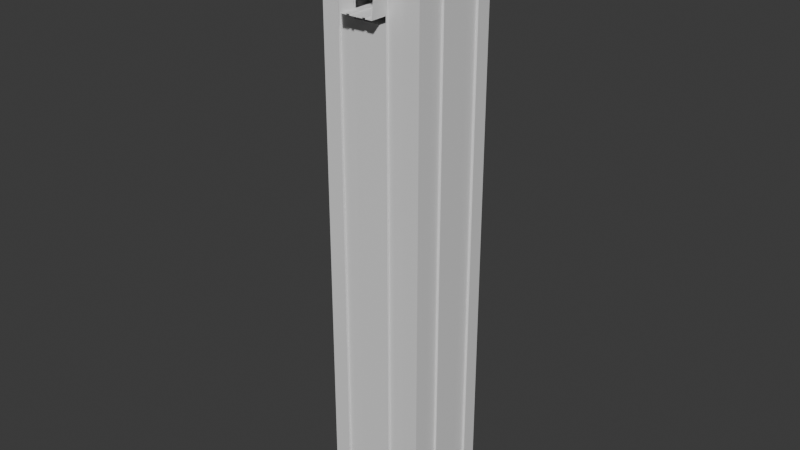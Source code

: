 # Source: long_hallway.blend  (saved by Blender 4.5.87; exported with 4.5.12 LTS)
import bpy
from mathutils import Matrix  # noqa: F401  (used for matrix-valued properties, if any)

bpy.ops.wm.read_factory_settings(use_empty=True)
scene = bpy.context.scene
scene.name = 'Scene'

# ---- collections
col_collection = bpy.data.collections.new('Collection'); scene.collection.children.link(col_collection)

# ---- materials (node trees are filled in below, after node groups)
mat_material = bpy.data.materials.new('Material')
mat_material.alpha_threshold = 0.0
mat_material.roughness = 0.5
mat_material.line_color = (0.0, 0.0, 0.0, 1.0)

# ---- material node trees
mat_material.use_nodes = True; mat_material.node_tree.nodes.clear()
_N = mat_material.node_tree.nodes; _L = mat_material.node_tree.links
n0 = _N.new('ShaderNodeOutputMaterial'); n0.name = 'Material Output'; n0.location = (200, 100)
n1 = _N.new('ShaderNodeBsdfPrincipled'); n1.name = 'Principled BSDF'; n1.location = (-200, 100)
n1.inputs[3].default_value = 1.45
_L.new(n1.outputs[0], n0.inputs[0])
n0.is_active_output = True

# ---- world
world_world = bpy.data.worlds.new('World'); scene.world = world_world
world_world.use_nodes = True; world_world.node_tree.nodes.clear()
_N = world_world.node_tree.nodes; _L = world_world.node_tree.links
n0 = _N.new('ShaderNodeOutputWorld'); n0.name = 'World Output'; n0.location = (200, 100)
n1 = _N.new('ShaderNodeBackground'); n1.name = 'Background'; n1.location = (-200, 100)
n1.inputs[0].default_value = (0.05088, 0.05088, 0.05088, 1.0)
_L.new(n1.outputs[0], n0.inputs[0])
n0.is_active_output = True
world_world.color = (0.05088, 0.05088, 0.05088)
world_world.sun_shadow_jitter_overblur = 0.0

# ---- meshes
me_mesh = bpy.data.meshes.new('mesh')
me_mesh.from_pydata([(2.0, 2.0, 2.339), (2.0, 2.0, -1.661), (2.0, 0.0, 2.339), (2.0, 0.0, -1.661), (-2.0, 2.0, 2.339), (-2.0, 2.0, -1.661), (-2.0, 0.0, 2.339), (-2.0, 0.0, -1.661), (1.2, 2.0, -1.661), (0.7973, 2.0, -1.661), (-0.7973, 2.0, -1.661), (-1.2, 2.0, -1.661), (-1.2, 0.0, -1.661), (-0.7973, 0.0, -1.661), (0.7973, 0.0, -1.661), (1.2, 0.0, -1.661), (1.2, 2.0, -1.527), (0.7973, 2.0, -1.527), (-0.7973, 2.0, -1.527), (-1.2, 2.0, -1.527), (-1.2, 0.0, -1.527), (-0.7973, 0.0, -1.527), (0.7973, 0.0, -1.527), (1.2, 0.0, -1.527), (1.55, 0.0, 2.641), (-1.55, 0.0, 2.641), (-1.55, 2.0, 2.641), (1.55, 2.0, 2.641), (-2.174, 0.0, 0.3394), (-2.174, 2.0, 0.3394), (2.174, 2.0, 0.3394), (2.174, 0.0, 0.3394), (0.0, 2.0, -1.661), (0.0, 0.0, -1.661), (0.0, 0.0, 2.641), (0.0, 2.0, 2.641), (2.0, 4.0, -1.661), (-2.0, 4.0, -1.661), (1.2, 4.0, -1.661), (0.7973, 4.0, -1.661), (-0.7973, 4.0, -1.661), (-1.2, 4.0, -1.661), (1.2, 4.0, -1.527), (0.7973, 4.0, -1.527), (-0.7973, 4.0, -1.527), (-1.2, 4.0, -1.527), (0.0, 4.0, -1.661), (2.0, 6.0, -1.661), (-2.0, 6.0, -1.661), (1.2, 6.0, -1.661), (0.7973, 6.0, -1.661), (-0.7973, 6.0, -1.661), (-1.2, 6.0, -1.661), (0.0, 6.0, -1.661), (1.2, 5.0, -1.661), (1.2, 5.0, -1.527), (0.0, 5.0, -1.661), (-0.7973, 5.0, -1.661), (0.7973, 5.0, -1.661), (-0.7973, 5.0, -1.527), (0.7973, 5.0, -1.527), (-1.2, 5.0, -1.661), (-2.0, 5.0, -1.661), (-1.2, 5.0, -1.527), (2.0, 5.0, -1.661), (1.1, 5.313, -1.661), (0.0, 5.413, -1.661), (0.7973, 5.413, -1.661), (-1.1, 5.313, -1.661), (-1.1, 5.313, -1.527), (2.0, 5.413, -1.661), (1.1, 5.313, -1.527), (-0.7973, 5.413, -1.661), (-0.7973, 5.413, -1.527), (0.7973, 5.413, -1.527), (-2.0, 5.413, -1.661), (0.0, 5.0, -1.527), (0.0, 5.413, -1.527), (2.0, 2.0, -2.661), (-2.0, 2.0, -2.661), (2.0, 4.0, -2.661), (-2.0, 4.0, -2.661), (2.0, 6.0, -2.661), (-2.0, 6.0, -2.661), (1.2, 6.0, -2.661), (0.7973, 6.0, -2.661), (-0.7973, 6.0, -2.661), (-1.2, 6.0, -2.661), (0.0, 6.0, -2.661), (-2.0, 5.0, -2.661), (2.0, 5.0, -2.661), (2.0, 5.413, -2.661), (-2.0, 5.413, -2.661), (1.159, 2.0, -2.661), (0.8408, 2.0, -2.661), (-5.96e-08, 2.0, -2.661), (-0.8038, 2.0, -2.661), (-1.196, 2.0, -2.661), (2.0, 4.293, -2.661), (1.18, 4.293, -2.661), (0.8191, 4.293, -2.661), (0.0, 4.293, -2.661), (-0.8006, 4.293, -2.661), (-1.198, 4.293, -2.661), (-2.0, 4.293, -2.661)], [], [(26, 25, 6, 4), (10, 18, 21, 13), (28, 29, 4, 6), (8, 15, 3, 1), (30, 31, 2, 0), (5, 7, 12, 11), (32, 33, 14, 9), (8, 16, 23, 15), (19, 20, 21, 18), (17, 22, 23, 16), (14, 22, 17, 9), (12, 20, 19, 11), (0, 2, 24, 27), (35, 34, 25, 26), (7, 5, 29, 28), (1, 3, 31, 30), (10, 13, 33, 32), (27, 24, 34, 35), (8, 1, 36, 38), (16, 8, 38, 42), (10, 32, 46, 40), (17, 16, 42, 43), (11, 19, 45, 41), (32, 9, 39, 46), (18, 10, 40, 44), (19, 18, 44, 45), (5, 11, 41, 37), (9, 17, 43, 39), (72, 66, 53, 51), (66, 67, 50, 53), (67, 74, 71, 65), (75, 68, 52, 48), (68, 72, 51, 52), (68, 69, 73, 72), (65, 70, 47, 49), (49, 50, 67, 65), (39, 43, 60, 58), (38, 36, 64, 54), (45, 44, 59, 63), (41, 45, 63, 61), (37, 41, 61, 62), (43, 42, 55, 60), (44, 40, 57, 59), (46, 39, 58, 56), (40, 46, 56, 57), (42, 38, 54, 55), (76, 77, 73, 59), (54, 64, 70, 65), (63, 59, 73, 69), (61, 63, 69, 68), (62, 61, 68, 75), (60, 55, 71, 74), (76, 56, 58, 60), (60, 74, 77, 76), (59, 57, 56, 76), (55, 54, 65, 71), (77, 74, 67, 66), (72, 73, 77, 66), (48, 52, 87, 83), (52, 51, 86, 87), (75, 48, 83, 92), (49, 47, 82, 84), (47, 70, 91, 82), (51, 53, 88, 86), (62, 75, 92, 89), (50, 49, 84, 85), (36, 1, 78, 80), (64, 36, 80, 90), (53, 50, 85, 88), (70, 64, 90, 91), (5, 37, 81, 79), (37, 62, 89, 81), (78, 98, 90, 80), (98, 82, 91, 90), (93, 99, 98, 78), (99, 84, 82, 98), (94, 100, 99, 93), (100, 85, 84, 99), (95, 101, 100, 94), (101, 88, 85, 100), (96, 102, 101, 95), (102, 86, 88, 101), (97, 103, 102, 96), (103, 87, 86, 102), (79, 104, 103, 97), (104, 83, 87, 103), (81, 89, 104, 79), (89, 92, 83, 104)])
_uv = me_mesh.uv_layers.new(name='UVMap')
_uv.uv.foreach_set('vector', [0.07829, 0.0009134, 0.07829, 0.9991, 0.1053, 0.9991, 0.1053, 0.0009134, 0.3791, 0.0009134, 0.3724, 0.0009134, 0.3724, 0.9991, 0.3791, 0.9991, 0.2055, 0.9991, 0.2055, 0.0009134, 0.1053, 0.0009134, 0.1053, 0.9991, 0.4921, 0.0009134, 0.4921, 0.9991, 0.532, 0.9991, 0.532, 0.0009134, 0.6322, 0.0009134, 0.6322, 0.9991, 0.7324, 0.9991, 0.7324, 0.0009134, 0.3057, 0.0009134, 0.3057, 0.9991, 0.3456, 0.9991, 0.3456, 0.0009134, 0.4188, 0.0009134, 0.4188, 0.9991, 0.4586, 0.9991, 0.4586, 0.0009134, 0.4921, 0.0009134, 0.4854, 0.0009134, 0.4854, 0.9991, 0.4921, 0.9991, 0.3523, 0.0009134, 0.3523, 0.9991, 0.3724, 0.9991, 0.3724, 0.0009134, 0.4653, 0.0009134, 0.4653, 0.9991, 0.4854, 0.9991, 0.4854, 0.0009134, 0.4586, 0.9991, 0.4653, 0.9991, 0.4653, 0.0009134, 0.4586, 0.0009134, 0.3456, 0.9991, 0.3523, 0.9991, 0.3523, 0.0009134, 0.3456, 0.0009134, 0.7324, 0.0009134, 0.7324, 0.9991, 0.7594, 0.9991, 0.7594, 0.0009134, 0.0009134, 0.0009135, 0.0009135, 0.9991, 0.07829, 0.9991, 0.07829, 0.0009134, 0.3057, 0.9991, 0.3057, 0.0009134, 0.2055, 0.0009134, 0.2055, 0.9991, 0.532, 0.0009134, 0.532, 0.9991, 0.6322, 0.9991, 0.6322, 0.0009134, 0.3791, 0.0009134, 0.3791, 0.9991, 0.4188, 0.9991, 0.4188, 0.0009134, 0.7594, 0.0009134, 0.7594, 0.9991, 0.8368, 0.9991, 0.8368, 0.0009134, 0.4921, 0.0009134, 0.532, 0.0009134, 0.532, 0.0009134, 0.4921, 0.0009134, 0.4854, 0.0009134, 0.4921, 0.0009134, 0.4921, 0.0009134, 0.4854, 0.0009134, 0.3791, 0.0009134, 0.4188, 0.0009134, 0.4188, 0.0009134, 0.3791, 0.0009134, 0.4653, 0.0009134, 0.4854, 0.0009134, 0.4854, 0.0009134, 0.4653, 0.0009134, 0.3456, 0.0009134, 0.3523, 0.0009134, 0.3523, 0.0009134, 0.3456, 0.0009134, 0.4188, 0.0009134, 0.4586, 0.0009134, 0.4586, 0.0009134, 0.4188, 0.0009134, 0.3724, 0.0009134, 0.3791, 0.0009134, 0.3791, 0.0009134, 0.3724, 0.0009134, 0.3523, 0.0009134, 0.3724, 0.0009134, 0.3724, 0.0009134, 0.3523, 0.0009134, 0.3057, 0.0009134, 0.3456, 0.0009134, 0.3456, 0.0009134, 0.3057, 0.0009134, 0.4586, 0.0009134, 0.4653, 0.0009134, 0.4653, 0.0009134, 0.4586, 0.0009134, 0.3791, 0.0009134, 0.4188, 0.0009134, 0.4188, 0.0009134, 0.3791, 0.0009134, 0.4188, 0.0009134, 0.4586, 0.0009134, 0.4586, 0.0009134, 0.4188, 0.0009134, 0.4586, 0.0009134, 0.4653, 0.0009134, 0.4854, 0.0009134, 0.4921, 0.0009134, 0.3057, 0.0009134, 0.3456, 0.0009134, 0.3456, 0.0009134, 0.3057, 0.0009134, 0.3456, 0.0009134, 0.3791, 0.0009134, 0.3791, 0.0009134, 0.3456, 0.0009134, 0.3456, 0.0009134, 0.3523, 0.0009134, 0.3724, 0.0009134, 0.3791, 0.0009134, 0.4921, 0.0009134, 0.532, 0.0009134, 0.532, 0.0009134, 0.4921, 0.0009134, 0.4921, 0.0009134, 0.4586, 0.0009134, 0.4586, 0.0009134, 0.4921, 0.0009134, 0.4586, 0.0009134, 0.4653, 0.0009134, 0.4653, 0.0009134, 0.4586, 0.0009134, 0.4921, 0.0009134, 0.532, 0.0009134, 0.532, 0.0009134, 0.4921, 0.0009134, 0.3523, 0.0009134, 0.3724, 0.0009134, 0.3724, 0.0009134, 0.3523, 0.0009134, 0.3456, 0.0009134, 0.3523, 0.0009134, 0.3523, 0.0009134, 0.3456, 0.0009134, 0.3057, 0.0009134, 0.3456, 0.0009134, 0.3456, 0.0009134, 0.3057, 0.0009134, 0.4653, 0.0009134, 0.4854, 0.0009134, 0.4854, 0.0009134, 0.4653, 0.0009134, 0.3724, 0.0009134, 0.3791, 0.0009134, 0.3791, 0.0009134, 0.3724, 0.0009134, 0.4188, 0.0009134, 0.4586, 0.0009134, 0.4586, 0.0009134, 0.4188, 0.0009134, 0.3791, 0.0009134, 0.4188, 0.0009134, 0.4188, 0.0009134, 0.3791, 0.0009134, 0.4854, 0.0009134, 0.4921, 0.0009134, 0.4921, 0.0009134, 0.4854, 0.0009134, 0.4188, 0.0009134, 0.4188, 0.0009134, 0.3724, 0.0009134, 0.3724, 0.0009134, 0.4921, 0.0009134, 0.532, 0.0009134, 0.532, 0.0009134, 0.4921, 0.0009134, 0.3523, 0.0009134, 0.3724, 0.0009134, 0.3724, 0.0009134, 0.3523, 0.0009134, 0.3456, 0.0009134, 0.3523, 0.0009134, 0.3523, 0.0009134, 0.3456, 0.0009134, 0.3057, 0.0009134, 0.3456, 0.0009134, 0.3456, 0.0009134, 0.3057, 0.0009134, 0.4653, 0.0009134, 0.4854, 0.0009134, 0.4854, 0.0009134, 0.4653, 0.0009134, 0.4188, 0.0009134, 0.4188, 0.0009134, 0.4586, 0.0009134, 0.4653, 0.0009134, 0.4653, 0.0009134, 0.4653, 0.0009134, 0.4188, 0.0009134, 0.4188, 0.0009134, 0.3724, 0.0009134, 0.3791, 0.0009134, 0.4188, 0.0009134, 0.4188, 0.0009134, 0.4854, 0.0009134, 0.4921, 0.0009134, 0.4921, 0.0009134, 0.4854, 0.0009134, 0.4188, 0.0009134, 0.4653, 0.0009134, 0.4586, 0.0009134, 0.4188, 0.0009134, 0.3791, 0.0009134, 0.3724, 0.0009134, 0.4188, 0.0009134, 0.4188, 0.0009134, 0.3057, 0.0009134, 0.3456, 0.0009134, 0.3456, 0.0009134, 0.3057, 0.0009134, 0.3456, 0.0009134, 0.3791, 0.0009134, 0.3791, 0.0009134, 0.3456, 0.0009134, 0.3057, 0.0009134, 0.3057, 0.0009134, 0.3057, 0.0009134, 0.3057, 0.0009134, 0.4921, 0.0009134, 0.532, 0.0009134, 0.532, 0.0009134, 0.4921, 0.0009134, 0.532, 0.0009134, 0.532, 0.0009134, 0.532, 0.0009134, 0.532, 0.0009134, 0.3791, 0.0009134, 0.4188, 0.0009134, 0.4188, 0.0009134, 0.3791, 0.0009134, 0.3057, 0.0009134, 0.3057, 0.0009134, 0.3057, 0.0009134, 0.3057, 0.0009134, 0.4586, 0.0009134, 0.4921, 0.0009134, 0.4921, 0.0009134, 0.4586, 0.0009134, 0.532, 0.0009134, 0.532, 0.0009134, 0.532, 0.0009134, 0.532, 0.0009134, 0.532, 0.0009134, 0.532, 0.0009134, 0.532, 0.0009134, 0.532, 0.0009134, 0.4188, 0.0009134, 0.4586, 0.0009134, 0.4586, 0.0009134, 0.4188, 0.0009134, 0.532, 0.0009134, 0.532, 0.0009134, 0.532, 0.0009134, 0.532, 0.0009134, 0.3057, 0.0009134, 0.3057, 0.0009134, 0.3057, 0.0009134, 0.3057, 0.0009134, 0.3057, 0.0009134, 0.3057, 0.0009134, 0.3057, 0.0009134, 0.3057, 0.0009134, 0.532, 0.0009134, 0.5123, 0.0009134, 0.532, 0.0009134, 0.532, 0.0009134, 0.5123, 0.0009134, 0.532, 0.0009134, 0.532, 0.0009134, 0.532, 0.0009134, 0.532, 0.0009134, 0.4911, 0.0009134, 0.5062, 0.0009134, 0.4921, 0.0009134, 0.4911, 0.0009134, 0.4921, 0.0009134, 0.532, 0.0009134, 0.5062, 0.0009134, 0.4921, 0.0009134, 0.4608, 0.0009134, 0.4754, 0.0009134, 0.4586, 0.0009134, 0.4608, 0.0009134, 0.4586, 0.0009134, 0.4921, 0.0009134, 0.4754, 0.0009134, 0.4586, 0.0009134, 0.4288, 0.0009134, 0.4431, 0.0009134, 0.4188, 0.0009134, 0.4288, 0.0009134, 0.4188, 0.0009134, 0.4586, 0.0009134, 0.4431, 0.0009134, 0.4188, 0.0009134, 0.3946, 0.0009134, 0.4089, 0.0009134, 0.3791, 0.0009134, 0.3946, 0.0009134, 0.3791, 0.0009134, 0.4188, 0.0009134, 0.4089, 0.0009134, 0.3791, 0.0009134, 0.3623, 0.0009134, 0.3769, 0.0009134, 0.3456, 0.0009134, 0.3623, 0.0009134, 0.3456, 0.0009134, 0.3791, 0.0009134, 0.3769, 0.0009134, 0.3456, 0.0009134, 0.3315, 0.0009134, 0.3466, 0.0009134, 0.3057, 0.0009134, 0.3315, 0.0009134, 0.3057, 0.0009134, 0.3456, 0.0009134, 0.3466, 0.0009134, 0.3057, 0.0009134, 0.3057, 0.0009134, 0.3254, 0.0009134, 0.3057, 0.0009134, 0.3057, 0.0009134, 0.3057, 0.0009134, 0.3057, 0.0009134, 0.3254, 0.0009134])
me_mesh.materials.append(mat_material)
me_mesh.use_mirror_vertex_groups = False
me_mesh.update()
me_mesh_001 = bpy.data.meshes.new('mesh.001')
me_mesh_001.from_pydata([(-2.028, 2.0, -2.661), (-4.056, 2.0, -2.661), (0.0, 2.0, -2.661), (6.083, 2.0, -2.661), (-6.083, 2.0, -2.661), (6.083, 13.0, -2.661), (-6.083, 13.0, -2.661), (0.0, 13.0, -2.661), (-6.083, 11.17, -2.661), (-6.083, 9.333, -2.661), (-6.083, 7.5, -2.661), (-6.083, 5.667, -2.661), (-6.083, 3.833, -2.661), (4.056, 13.0, -2.661), (2.028, 13.0, -2.661), (-2.028, 13.0, -2.661), (-4.056, 13.0, -2.661), (6.083, 3.833, -2.661), (6.083, 5.667, -2.661), (6.083, 7.5, -2.661), (6.083, 9.333, -2.661), (6.083, 11.17, -2.661), (2.028, 2.0, -2.661), (4.056, 2.0, -2.661), (-4.056, 2.272, -2.661), (-2.028, 2.272, -2.661), (-5.805, 11.17, -2.661), (-5.805, 9.333, -2.661), (-5.805, 5.667, -2.661), (-5.805, 3.833, -2.661), (4.056, 12.73, -2.661), (2.028, 12.73, -2.661), (-2.028, 12.73, -2.661), (-4.056, 12.73, -2.661), (5.805, 3.833, -2.661), (5.805, 5.667, -2.661), (5.805, 9.333, -2.661), (5.805, 11.17, -2.661), (2.028, 2.272, -2.661), (4.056, 2.272, -2.661), (-2.028, 2.0, 2.641), (-4.056, 2.0, 2.641), (6.083, 2.0, 2.641), (-6.083, 2.0, 2.641), (6.083, 13.0, 2.641), (-6.083, 13.0, 2.641), (0.0, 13.0, 2.641), (-6.083, 11.17, 2.641), (-6.083, 9.333, 2.641), (-6.083, 7.5, 2.641), (-6.083, 5.667, 2.641), (-6.083, 3.833, 2.641), (4.056, 13.0, 2.641), (2.028, 13.0, 2.641), (-2.028, 13.0, 2.641), (-4.056, 13.0, 2.641), (6.083, 3.833, 2.641), (6.083, 5.667, 2.641), (6.083, 7.5, 2.641), (6.083, 9.333, 2.641), (6.083, 11.17, 2.641), (2.028, 2.0, 2.641), (4.056, 2.0, 2.641), (-4.056, 2.272, 2.641), (-2.028, 2.272, 2.641), (-5.805, 11.17, 2.641), (-5.805, 9.333, 2.641), (-5.805, 5.667, 2.641), (-5.805, 3.833, 2.641), (4.056, 12.73, 2.641), (2.028, 12.73, 2.641), (-2.028, 12.73, 2.641), (-4.056, 12.73, 2.641), (5.805, 3.833, 2.641), (5.805, 5.667, 2.641), (5.805, 9.333, 2.641), (5.805, 11.17, 2.641), (2.028, 2.272, 2.641), (4.056, 2.272, 2.641), (-2.028, 2.0, 9.641), (-4.056, 2.0, 9.641), (6.083, 2.0, 9.641), (-6.083, 2.0, 9.641), (6.083, 13.0, 9.641), (-6.083, 13.0, 9.641), (0.0, 13.0, 9.641), (-6.083, 11.17, 9.641), (-6.083, 9.333, 9.641), (-6.083, 7.5, 9.641), (-6.083, 5.667, 9.641), (-6.083, 3.833, 9.641), (4.056, 13.0, 9.641), (2.028, 13.0, 9.641), (-2.028, 13.0, 9.641), (-4.056, 13.0, 9.641), (6.083, 3.833, 9.641), (6.083, 5.667, 9.641), (6.083, 7.5, 9.641), (6.083, 9.333, 9.641), (6.083, 11.17, 9.641), (2.028, 2.0, 9.641), (4.056, 2.0, 9.641), (-4.056, 2.272, 9.641), (-2.028, 2.272, 9.641), (-5.805, 11.17, 9.641), (-5.805, 9.333, 9.641), (-5.805, 5.667, 9.641), (-5.805, 3.833, 9.641), (4.056, 12.73, 9.641), (2.028, 12.73, 9.641), (-2.028, 12.73, 9.641), (-4.056, 12.73, 9.641), (5.805, 3.833, 9.641), (5.805, 5.667, 9.641), (5.805, 9.333, 9.641), (5.805, 11.17, 9.641), (2.028, 2.272, 9.641), (4.056, 2.272, 9.641), (-2.028, 2.0, -11.86), (6.083, 2.0, -11.86), (-6.083, 2.0, -11.86), (-4.056, 2.0, -11.86), (0.0, 2.0, -11.86), (0.0, 13.0, -11.86), (6.083, 13.0, -11.86), (-6.083, 13.0, -11.86), (-6.083, 3.833, -11.86), (-6.083, 5.667, -11.86), (-6.083, 7.5, -11.86), (-6.083, 9.333, -11.86), (-6.083, 11.17, -11.86), (4.056, 13.0, -11.86), (2.028, 13.0, -11.86), (-4.056, 13.0, -11.86), (-2.028, 13.0, -11.86), (6.083, 3.833, -11.86), (6.083, 5.667, -11.86), (6.083, 7.5, -11.86), (6.083, 9.333, -11.86), (6.083, 11.17, -11.86), (4.056, 2.0, -11.86), (2.028, 2.0, -11.86), (-2.028, 2.272, -11.86), (-4.056, 2.272, -11.86), (-5.805, 3.833, -11.86), (-5.805, 5.667, -11.86), (-5.805, 9.333, -11.86), (-5.805, 11.17, -11.86), (4.056, 12.73, -11.86), (2.028, 12.73, -11.86), (-4.056, 12.73, -11.86), (-2.028, 12.73, -11.86), (5.805, 3.833, -11.86), (5.805, 5.667, -11.86), (5.805, 9.333, -11.86), (5.805, 11.17, -11.86), (4.056, 2.272, -11.86), (2.028, 2.272, -11.86), (-2.028, 2.0, -61.86), (6.083, 2.0, -61.86), (-6.083, 2.0, -61.86), (-4.056, 2.0, -61.86), (0.0, 2.0, -61.86), (0.0, 13.0, -61.86), (6.083, 13.0, -61.86), (-6.083, 13.0, -61.86), (-6.083, 3.833, -61.86), (-6.083, 5.667, -61.86), (-6.083, 7.5, -61.86), (-6.083, 9.333, -61.86), (-6.083, 11.17, -61.86), (4.056, 13.0, -61.86), (2.028, 13.0, -61.86), (-4.056, 13.0, -61.86), (-2.028, 13.0, -61.86), (6.083, 3.833, -61.86), (6.083, 5.667, -61.86), (6.083, 7.5, -61.86), (6.083, 9.333, -61.86), (6.083, 11.17, -61.86), (4.056, 2.0, -61.86), (2.028, 2.0, -61.86), (-2.028, 2.272, -61.86), (-4.056, 2.272, -61.86), (-5.805, 3.833, -61.86), (-5.805, 5.667, -61.86), (-5.805, 9.333, -61.86), (-5.805, 11.17, -61.86), (4.056, 12.73, -61.86), (2.028, 12.73, -61.86), (-4.056, 12.73, -61.86), (-2.028, 12.73, -61.86), (5.805, 3.833, -61.86), (5.805, 5.667, -61.86), (5.805, 9.333, -61.86), (5.805, 11.17, -61.86), (4.056, 2.272, -61.86), (2.028, 2.272, -61.86)], [], [(120, 4, 1, 121), (118, 0, 2, 122), (139, 21, 5, 124), (132, 14, 7, 123), (131, 13, 30, 148), (124, 5, 13, 131), (119, 3, 17, 135), (136, 18, 19, 137), (137, 19, 20, 138), (18, 35, 74, 57), (13, 5, 44, 52), (143, 24, 25, 142), (148, 30, 31, 149), (152, 34, 35, 153), (154, 36, 37, 155), (23, 39, 78, 62), (29, 28, 67, 68), (26, 8, 47, 65), (141, 22, 38, 157), (30, 13, 52, 69), (27, 26, 65, 66), (9, 27, 66, 48), (135, 17, 34, 152), (127, 11, 28, 145), (134, 15, 32, 151), (121, 1, 24, 143), (138, 20, 36, 154), (130, 8, 26, 147), (50, 49, 88, 89), (66, 65, 104, 105), (48, 66, 105, 87), (49, 48, 87, 88), (64, 63, 102, 103), (63, 41, 80, 102), (38, 22, 61, 77), (35, 34, 73, 74), (34, 17, 56, 73), (3, 23, 62, 42), (37, 36, 75, 76), (16, 33, 72, 55), (8, 6, 45, 47), (32, 15, 54, 71), (17, 3, 42, 56), (7, 14, 53, 46), (31, 30, 69, 70), (10, 9, 48, 49), (12, 29, 68, 51), (19, 18, 57, 58), (15, 7, 46, 54), (25, 24, 63, 64), (1, 4, 43, 41), (11, 10, 49, 50), (28, 11, 50, 67), (20, 19, 58, 59), (4, 12, 51, 43), (39, 38, 77, 78), (21, 37, 76, 60), (5, 21, 60, 44), (36, 20, 59, 75), (33, 32, 71, 72), (6, 16, 55, 45), (0, 25, 64, 40), (24, 1, 41, 63), (14, 31, 70, 53), (65, 47, 86, 104), (68, 67, 106, 107), (57, 74, 113, 96), (70, 69, 108, 109), (52, 44, 83, 91), (73, 56, 95, 112), (72, 71, 110, 111), (55, 72, 111, 94), (42, 62, 101, 81), (74, 73, 112, 113), (54, 46, 85, 93), (71, 54, 93, 110), (76, 75, 114, 115), (51, 68, 107, 90), (41, 43, 82, 80), (78, 77, 116, 117), (56, 42, 81, 95), (67, 50, 89, 106), (46, 53, 92, 85), (53, 70, 109, 92), (60, 76, 115, 99), (43, 51, 90, 82), (69, 52, 91, 108), (40, 61, 100, 79), (58, 57, 96, 97), (75, 59, 98, 114), (44, 60, 99, 83), (62, 78, 117, 101), (59, 58, 97, 98), (45, 55, 94, 84), (77, 61, 100, 116), (47, 45, 84, 86), (40, 64, 103, 79), (21, 139, 155, 37), (9, 129, 146, 27), (16, 133, 150, 33), (18, 136, 153, 35), (12, 126, 144, 29), (0, 118, 142, 25), (14, 132, 149, 31), (39, 156, 157, 38), (33, 150, 151, 32), (27, 146, 147, 26), (29, 144, 145, 28), (3, 119, 140, 23), (6, 125, 133, 16), (10, 128, 129, 9), (11, 127, 128, 10), (4, 120, 126, 12), (15, 134, 123, 7), (8, 130, 125, 6), (22, 141, 122, 2), (23, 140, 156, 39), (123, 134, 174, 163), (145, 144, 184, 185), (153, 136, 176, 193), (139, 124, 164, 179), (143, 142, 182, 183), (127, 145, 185, 167), (125, 130, 170, 165), (140, 119, 159, 180), (135, 152, 192, 175), (122, 141, 181, 162), (137, 138, 178, 177), (144, 126, 166, 184), (118, 122, 162, 158), (136, 137, 177, 176), (142, 118, 158, 182), (156, 140, 180, 196), (119, 135, 175, 159), (141, 157, 197, 181), (120, 121, 161, 160), (133, 125, 165, 173), (149, 132, 172, 189), (155, 139, 179, 195), (124, 131, 171, 164), (157, 156, 196, 197), (130, 147, 187, 170), (129, 128, 168, 169), (154, 155, 195, 194), (138, 154, 194, 178), (128, 127, 167, 168), (152, 153, 193, 192), (146, 129, 169, 186), (131, 148, 188, 171), (151, 150, 190, 191), (121, 143, 183, 161), (126, 120, 160, 166), (148, 149, 189, 188), (134, 151, 191, 174), (132, 123, 163, 172), (147, 146, 186, 187), (150, 133, 173, 190)])
_uv = me_mesh_001.uv_layers.new(name='UVMap')
_uv.uv.foreach_set('vector', [0.3456, 0.0009134, 0.3456, 0.0009134, 0.3456, 0.0009134, 0.3456, 0.0009134, 0.3456, 0.0009134, 0.3456, 0.0009134, 0.3456, 0.0009134, 0.3456, 0.0009134, 0.4921, 0.0009134, 0.4921, 0.0009134, 0.4921, 0.0009134, 0.4921, 0.0009134, 0.4921, 0.0009134, 0.4921, 0.0009134, 0.4921, 0.0009134, 0.4921, 0.0009134, 0.4921, 0.0009134, 0.4921, 0.0009134, 0.4921, 0.0009134, 0.4921, 0.0009134, 0.4921, 0.0009134, 0.4921, 0.0009134, 0.4921, 0.0009134, 0.4921, 0.0009134, 0.4921, 0.0009134, 0.4921, 0.0009134, 0.4921, 0.0009134, 0.4921, 0.0009134, 0.4921, 0.0009134, 0.4921, 0.0009134, 0.4921, 0.0009134, 0.4921, 0.0009134, 0.4921, 0.0009134, 0.4921, 0.0009134, 0.4921, 0.0009134, 0.4921, 0.0009134, 0.4921, 0.0009134, 0.4921, 0.0009134, 0.4921, 0.0009134, 0.4921, 0.0009134, 0.4921, 0.0009134, 0.4921, 0.0009134, 0.4921, 0.0009134, 0.4921, 0.0009134, 0.3456, 0.0009134, 0.3456, 0.0009134, 0.3456, 0.0009134, 0.3456, 0.0009134, 0.4921, 0.0009134, 0.4921, 0.0009134, 0.4921, 0.0009134, 0.4921, 0.0009134, 0.4921, 0.0009134, 0.4921, 0.0009134, 0.4921, 0.0009134, 0.4921, 0.0009134, 0.4921, 0.0009134, 0.4921, 0.0009134, 0.4921, 0.0009134, 0.4921, 0.0009134, 0.4921, 0.0009134, 0.4921, 0.0009134, 0.4921, 0.0009134, 0.4921, 0.0009134, 0.3456, 0.0009134, 0.3456, 0.0009134, 0.3456, 0.0009134, 0.3456, 0.0009134, 0.3456, 0.0009134, 0.3456, 0.0009134, 0.3456, 0.0009134, 0.3456, 0.0009134, 0.4921, 0.0009134, 0.4921, 0.0009134, 0.4921, 0.0009134, 0.4921, 0.0009134, 0.4921, 0.0009134, 0.4921, 0.0009134, 0.4921, 0.0009134, 0.4921, 0.0009134, 0.3456, 0.0009134, 0.3456, 0.0009134, 0.3456, 0.0009134, 0.3456, 0.0009134, 0.3456, 0.0009134, 0.3456, 0.0009134, 0.3456, 0.0009134, 0.3456, 0.0009134, 0.4921, 0.0009134, 0.4921, 0.0009134, 0.4921, 0.0009134, 0.4921, 0.0009134, 0.3456, 0.0009134, 0.3456, 0.0009134, 0.3456, 0.0009134, 0.3456, 0.0009134, 0.3456, 0.0009134, 0.3456, 0.0009134, 0.3456, 0.0009134, 0.3456, 0.0009134, 0.3456, 0.0009134, 0.3456, 0.0009134, 0.3456, 0.0009134, 0.3456, 0.0009134, 0.4921, 0.0009134, 0.4921, 0.0009134, 0.4921, 0.0009134, 0.4921, 0.0009134, 0.3456, 0.0009134, 0.3456, 0.0009134, 0.3456, 0.0009134, 0.3456, 0.0009134, 0.3456, 0.0009134, 0.3456, 0.0009134, 0.3456, 0.0009134, 0.3456, 0.0009134, 0.3456, 0.0009134, 0.3456, 0.0009134, 0.3456, 0.0009134, 0.3456, 0.0009134, 0.3456, 0.0009134, 0.3456, 0.0009134, 0.3456, 0.0009134, 0.3456, 0.0009134, 0.3456, 0.0009134, 0.3456, 0.0009134, 0.3456, 0.0009134, 0.3456, 0.0009134, 0.3456, 0.0009134, 0.3456, 0.0009134, 0.3456, 0.0009134, 0.3456, 0.0009134, 0.3456, 0.0009134, 0.3456, 0.0009134, 0.3456, 0.0009134, 0.3456, 0.0009134, 0.4921, 0.0009134, 0.4921, 0.0009134, 0.4921, 0.0009134, 0.4921, 0.0009134, 0.4921, 0.0009134, 0.4921, 0.0009134, 0.4921, 0.0009134, 0.4921, 0.0009134, 0.4921, 0.0009134, 0.4921, 0.0009134, 0.4921, 0.0009134, 0.4921, 0.0009134, 0.4921, 0.0009134, 0.4921, 0.0009134, 0.4921, 0.0009134, 0.4921, 0.0009134, 0.4921, 0.0009134, 0.4921, 0.0009134, 0.4921, 0.0009134, 0.4921, 0.0009134, 0.3456, 0.0009134, 0.3456, 0.0009134, 0.3456, 0.0009134, 0.3456, 0.0009134, 0.3456, 0.0009134, 0.3456, 0.0009134, 0.3456, 0.0009134, 0.3456, 0.0009134, 0.3456, 0.0009134, 0.3456, 0.0009134, 0.3456, 0.0009134, 0.3456, 0.0009134, 0.4921, 0.0009134, 0.4921, 0.0009134, 0.4921, 0.0009134, 0.4921, 0.0009134, 0.4921, 0.0009134, 0.4921, 0.0009134, 0.4921, 0.0009134, 0.4921, 0.0009134, 0.4921, 0.0009134, 0.4921, 0.0009134, 0.4921, 0.0009134, 0.4921, 0.0009134, 0.3456, 0.0009134, 0.3456, 0.0009134, 0.3456, 0.0009134, 0.3456, 0.0009134, 0.3456, 0.0009134, 0.3456, 0.0009134, 0.3456, 0.0009134, 0.3456, 0.0009134, 0.4921, 0.0009134, 0.4921, 0.0009134, 0.4921, 0.0009134, 0.4921, 0.0009134, 0.3456, 0.0009134, 0.3456, 0.0009134, 0.3456, 0.0009134, 0.3456, 0.0009134, 0.3456, 0.0009134, 0.3456, 0.0009134, 0.3456, 0.0009134, 0.3456, 0.0009134, 0.3456, 0.0009134, 0.3456, 0.0009134, 0.3456, 0.0009134, 0.3456, 0.0009134, 0.3456, 0.0009134, 0.3456, 0.0009134, 0.3456, 0.0009134, 0.3456, 0.0009134, 0.3456, 0.0009134, 0.3456, 0.0009134, 0.3456, 0.0009134, 0.3456, 0.0009134, 0.4921, 0.0009134, 0.4921, 0.0009134, 0.4921, 0.0009134, 0.4921, 0.0009134, 0.3456, 0.0009134, 0.3456, 0.0009134, 0.3456, 0.0009134, 0.3456, 0.0009134, 0.4921, 0.0009134, 0.4921, 0.0009134, 0.4921, 0.0009134, 0.4921, 0.0009134, 0.4921, 0.0009134, 0.4921, 0.0009134, 0.4921, 0.0009134, 0.4921, 0.0009134, 0.4921, 0.0009134, 0.4921, 0.0009134, 0.4921, 0.0009134, 0.4921, 0.0009134, 0.4921, 0.0009134, 0.4921, 0.0009134, 0.4921, 0.0009134, 0.4921, 0.0009134, 0.3456, 0.0009134, 0.3456, 0.0009134, 0.3456, 0.0009134, 0.3456, 0.0009134, 0.3456, 0.0009134, 0.3456, 0.0009134, 0.3456, 0.0009134, 0.3456, 0.0009134, 0.3456, 0.0009134, 0.3456, 0.0009134, 0.3456, 0.0009134, 0.3456, 0.0009134, 0.3456, 0.0009134, 0.3456, 0.0009134, 0.3456, 0.0009134, 0.3456, 0.0009134, 0.4921, 0.0009134, 0.4921, 0.0009134, 0.4921, 0.0009134, 0.4921, 0.0009134, 0.3456, 0.0009134, 0.3456, 0.0009134, 0.3456, 0.0009134, 0.3456, 0.0009134, 0.3456, 0.0009134, 0.3456, 0.0009134, 0.3456, 0.0009134, 0.3456, 0.0009134, 0.4921, 0.0009134, 0.4921, 0.0009134, 0.4921, 0.0009134, 0.4921, 0.0009134, 0.4921, 0.0009134, 0.4921, 0.0009134, 0.4921, 0.0009134, 0.4921, 0.0009134, 0.4921, 0.0009134, 0.4921, 0.0009134, 0.4921, 0.0009134, 0.4921, 0.0009134, 0.4921, 0.0009134, 0.4921, 0.0009134, 0.4921, 0.0009134, 0.4921, 0.0009134, 0.3456, 0.0009134, 0.3456, 0.0009134, 0.3456, 0.0009134, 0.3456, 0.0009134, 0.3456, 0.0009134, 0.3456, 0.0009134, 0.3456, 0.0009134, 0.3456, 0.0009134, 0.4921, 0.0009134, 0.4921, 0.0009134, 0.4921, 0.0009134, 0.4921, 0.0009134, 0.4921, 0.0009134, 0.4921, 0.0009134, 0.4921, 0.0009134, 0.4921, 0.0009134, 0.3456, 0.0009134, 0.3456, 0.0009134, 0.3456, 0.0009134, 0.3456, 0.0009134, 0.3456, 0.0009134, 0.3456, 0.0009134, 0.3456, 0.0009134, 0.3456, 0.0009134, 0.4921, 0.0009134, 0.4921, 0.0009134, 0.4921, 0.0009134, 0.4921, 0.0009134, 0.3456, 0.0009134, 0.3456, 0.0009134, 0.3456, 0.0009134, 0.3456, 0.0009134, 0.3456, 0.0009134, 0.3456, 0.0009134, 0.3456, 0.0009134, 0.3456, 0.0009134, 0.4921, 0.0009134, 0.4921, 0.0009134, 0.4921, 0.0009134, 0.4921, 0.0009134, 0.4921, 0.0009134, 0.4921, 0.0009134, 0.4921, 0.0009134, 0.4921, 0.0009134, 0.3456, 0.0009134, 0.3456, 0.0009134, 0.3456, 0.0009134, 0.3456, 0.0009134, 0.4921, 0.0009134, 0.4921, 0.0009134, 0.4921, 0.0009134, 0.4921, 0.0009134, 0.4921, 0.0009134, 0.4921, 0.0009134, 0.4921, 0.0009134, 0.4921, 0.0009134, 0.4921, 0.0009134, 0.4921, 0.0009134, 0.4921, 0.0009134, 0.4921, 0.0009134, 0.3456, 0.0009134, 0.3456, 0.0009134, 0.3456, 0.0009134, 0.3456, 0.0009134, 0.4921, 0.0009134, 0.4921, 0.0009134, 0.4921, 0.0009134, 0.4921, 0.0009134, 0.0, 0.0, 0.0, 0.0, 0.0, 0.0, 0.0, 0.0, 0.4921, 0.0009134, 0.4921, 0.0009134, 0.4921, 0.0009134, 0.4921, 0.0009134, 0.4921, 0.0009134, 0.4921, 0.0009134, 0.4921, 0.0009134, 0.4921, 0.0009134, 0.4921, 0.0009134, 0.4921, 0.0009134, 0.4921, 0.0009134, 0.4921, 0.0009134, 0.4921, 0.0009134, 0.4921, 0.0009134, 0.4921, 0.0009134, 0.4921, 0.0009134, 0.4921, 0.0009134, 0.4921, 0.0009134, 0.4921, 0.0009134, 0.4921, 0.0009134, 0.3456, 0.0009134, 0.3456, 0.0009134, 0.3456, 0.0009134, 0.3456, 0.0009134, 0.4921, 0.0009134, 0.4921, 0.0009134, 0.4921, 0.0009134, 0.4921, 0.0009134, 0.3456, 0.0009134, 0.3456, 0.0009134, 0.3456, 0.0009134, 0.3456, 0.0009134, 0.3456, 0.0009134, 0.3456, 0.0009134, 0.3456, 0.0009134, 0.3456, 0.0009134, 0.4921, 0.0009134, 0.4921, 0.0009134, 0.4921, 0.0009134, 0.4921, 0.0009134, 0.3456, 0.0009134, 0.3456, 0.0009134, 0.3456, 0.0009134, 0.3456, 0.0009134, 0.3456, 0.0009134, 0.3456, 0.0009134, 0.3456, 0.0009134, 0.3456, 0.0009134, 0.4921, 0.0009134, 0.4921, 0.0009134, 0.4921, 0.0009134, 0.4921, 0.0009134, 0.3456, 0.0009134, 0.3456, 0.0009134, 0.3456, 0.0009134, 0.3456, 0.0009134, 0.3456, 0.0009134, 0.3456, 0.0009134, 0.3456, 0.0009134, 0.3456, 0.0009134, 0.4921, 0.0009134, 0.4921, 0.0009134, 0.4921, 0.0009134, 0.4921, 0.0009134, 0.4921, 0.0009134, 0.4921, 0.0009134, 0.4921, 0.0009134, 0.4921, 0.0009134, 0.3456, 0.0009134, 0.3456, 0.0009134, 0.3456, 0.0009134, 0.3456, 0.0009134, 0.3456, 0.0009134, 0.3456, 0.0009134, 0.3456, 0.0009134, 0.3456, 0.0009134, 0.3456, 0.0009134, 0.3456, 0.0009134, 0.3456, 0.0009134, 0.3456, 0.0009134, 0.4921, 0.0009134, 0.4921, 0.0009134, 0.4921, 0.0009134, 0.4921, 0.0009134, 0.3456, 0.0009134, 0.3456, 0.0009134, 0.3456, 0.0009134, 0.3456, 0.0009134, 0.3456, 0.0009134, 0.3456, 0.0009134, 0.3456, 0.0009134, 0.3456, 0.0009134, 0.3456, 0.0009134, 0.3456, 0.0009134, 0.3456, 0.0009134, 0.3456, 0.0009134, 0.3456, 0.0009134, 0.3456, 0.0009134, 0.3456, 0.0009134, 0.3456, 0.0009134, 0.3456, 0.0009134, 0.3456, 0.0009134, 0.3456, 0.0009134, 0.3456, 0.0009134, 0.3456, 0.0009134, 0.3456, 0.0009134, 0.3456, 0.0009134, 0.3456, 0.0009134, 0.4921, 0.0009134, 0.4921, 0.0009134, 0.4921, 0.0009134, 0.4921, 0.0009134, 0.4921, 0.0009134, 0.4921, 0.0009134, 0.4921, 0.0009134, 0.4921, 0.0009134, 0.3456, 0.0009134, 0.3456, 0.0009134, 0.3456, 0.0009134, 0.3456, 0.0009134, 0.3456, 0.0009134, 0.3456, 0.0009134, 0.3456, 0.0009134, 0.3456, 0.0009134, 0.4921, 0.0009134, 0.4921, 0.0009134, 0.4921, 0.0009134, 0.4921, 0.0009134, 0.4921, 0.0009134, 0.4921, 0.0009134, 0.4921, 0.0009134, 0.4921, 0.0009134, 0.3456, 0.0009134, 0.3456, 0.0009134, 0.3456, 0.0009134, 0.3456, 0.0009134, 0.3456, 0.0009134, 0.3456, 0.0009134, 0.3456, 0.0009134, 0.3456, 0.0009134, 0.3456, 0.0009134, 0.3456, 0.0009134, 0.3456, 0.0009134, 0.3456, 0.0009134, 0.4921, 0.0009134, 0.4921, 0.0009134, 0.4921, 0.0009134, 0.4921, 0.0009134, 0.4921, 0.0009134, 0.4921, 0.0009134, 0.4921, 0.0009134, 0.4921, 0.0009134, 0.4921, 0.0009134, 0.4921, 0.0009134, 0.4921, 0.0009134, 0.4921, 0.0009134, 0.4921, 0.0009134, 0.4921, 0.0009134, 0.4921, 0.0009134, 0.4921, 0.0009134, 0.3456, 0.0009134, 0.3456, 0.0009134, 0.3456, 0.0009134, 0.3456, 0.0009134, 0.3456, 0.0009134, 0.3456, 0.0009134, 0.3456, 0.0009134, 0.3456, 0.0009134, 0.4921, 0.0009134, 0.4921, 0.0009134, 0.4921, 0.0009134, 0.4921, 0.0009134, 0.3456, 0.0009134, 0.3456, 0.0009134, 0.3456, 0.0009134, 0.3456, 0.0009134, 0.4921, 0.0009134, 0.4921, 0.0009134, 0.4921, 0.0009134, 0.4921, 0.0009134, 0.4921, 0.0009134, 0.4921, 0.0009134, 0.4921, 0.0009134, 0.4921, 0.0009134, 0.4921, 0.0009134, 0.4921, 0.0009134, 0.4921, 0.0009134, 0.4921, 0.0009134, 0.3456, 0.0009134, 0.3456, 0.0009134, 0.3456, 0.0009134, 0.3456, 0.0009134, 0.3456, 0.0009134, 0.3456, 0.0009134, 0.3456, 0.0009134, 0.3456, 0.0009134, 0.4921, 0.0009134, 0.4921, 0.0009134, 0.4921, 0.0009134, 0.4921, 0.0009134, 0.4921, 0.0009134, 0.4921, 0.0009134, 0.4921, 0.0009134, 0.4921, 0.0009134, 0.4921, 0.0009134, 0.4921, 0.0009134, 0.4921, 0.0009134, 0.4921, 0.0009134, 0.4921, 0.0009134, 0.4921, 0.0009134, 0.4921, 0.0009134, 0.4921, 0.0009134, 0.3456, 0.0009134, 0.3456, 0.0009134, 0.3456, 0.0009134, 0.3456, 0.0009134, 0.3456, 0.0009134, 0.3456, 0.0009134, 0.3456, 0.0009134, 0.3456, 0.0009134, 0.4921, 0.0009134, 0.4921, 0.0009134, 0.4921, 0.0009134, 0.4921, 0.0009134, 0.4921, 0.0009134, 0.4921, 0.0009134, 0.4921, 0.0009134, 0.4921, 0.0009134, 0.3456, 0.0009134, 0.3456, 0.0009134, 0.3456, 0.0009134, 0.3456, 0.0009134, 0.4921, 0.0009134, 0.4921, 0.0009134, 0.4921, 0.0009134, 0.4921, 0.0009134, 0.3456, 0.0009134, 0.3456, 0.0009134, 0.3456, 0.0009134, 0.3456, 0.0009134, 0.4921, 0.0009134, 0.4921, 0.0009134, 0.4921, 0.0009134, 0.4921, 0.0009134, 0.3456, 0.0009134, 0.3456, 0.0009134, 0.3456, 0.0009134, 0.3456, 0.0009134, 0.3456, 0.0009134, 0.3456, 0.0009134, 0.3456, 0.0009134, 0.3456, 0.0009134, 0.3456, 0.0009134, 0.3456, 0.0009134, 0.3456, 0.0009134, 0.3456, 0.0009134, 0.4921, 0.0009134, 0.4921, 0.0009134, 0.4921, 0.0009134, 0.4921, 0.0009134, 0.3456, 0.0009134, 0.3456, 0.0009134, 0.3456, 0.0009134, 0.3456, 0.0009134, 0.4921, 0.0009134, 0.4921, 0.0009134, 0.4921, 0.0009134, 0.4921, 0.0009134, 0.3456, 0.0009134, 0.3456, 0.0009134, 0.3456, 0.0009134, 0.3456, 0.0009134, 0.3456, 0.0009134, 0.3456, 0.0009134, 0.3456, 0.0009134, 0.3456, 0.0009134])
me_mesh_001.materials.append(mat_material)
me_mesh_001.use_mirror_vertex_groups = False
me_mesh_001.update()
me_cube = bpy.data.meshes.new('Cube')
me_cube.from_pydata([(-1.0, -1.0, -1.0), (-1.0, -1.0, 1.0), (-1.0, 1.0, -1.0), (-1.0, 1.0, 1.0), (1.0, -1.0, -1.0), (1.0, -1.0, 1.0), (1.0, 1.0, -1.0), (1.0, 1.0, 1.0), (-1.0, 0.6587, -1.0), (-1.0, -0.6587, -1.0), (-1.0, -0.6587, 1.0), (-1.0, 0.6587, 1.0), (-2.237, -0.853, -1.0), (-2.237, -1.26, -1.0), (-2.237, -1.26, 1.0), (-2.237, 0.9767, 1.0), (-2.237, 1.343, 1.0), (-2.237, 1.343, -1.0), (-2.237, 0.9767, -1.0), (-2.237, -0.853, 1.0), (-2.941, -0.853, -1.0), (-2.941, -1.26, -1.0), (-2.941, -1.26, 1.0), (-2.941, 0.9767, 1.0), (-2.941, 1.343, 1.0), (-2.941, 1.343, -1.0), (-2.941, 0.9767, -1.0), (-2.941, -0.853, 1.0), (-2.232, 2.13, 1.769), (-2.232, -2.868, 1.769), (2.765, 2.13, 1.769), (2.765, -2.868, 1.769), (-2.232, 2.13, 3.205), (-2.232, -2.868, 3.205), (2.765, 2.13, 3.205), (2.765, -2.868, 3.205)], [], [(9, 0, 13, 12), (11, 3, 16, 15), (7, 3, 28, 30), (9, 10, 11, 8), (6, 7, 5, 4), (0, 4, 5, 1), (2, 6, 4, 0), (17, 18, 26, 25), (19, 12, 20, 27), (8, 11, 15, 18), (1, 10, 19, 14), (3, 2, 17, 16), (2, 8, 18, 17), (0, 1, 14, 13), (10, 9, 12, 19), (26, 23, 24, 25), (21, 22, 27, 20), (15, 16, 24, 23), (12, 13, 21, 20), (18, 15, 23, 26), (14, 19, 27, 22), (16, 17, 25, 24), (13, 14, 22, 21), (2, 3, 7, 6), (29, 31, 35, 33), (5, 7, 30, 31), (1, 5, 31, 29), (3, 1, 29, 28), (33, 35, 34, 32), (31, 30, 34, 35), (30, 28, 32, 34), (28, 29, 33, 32)])
_uv = me_cube.uv_layers.new(name='UVMap')
_uv.uv.foreach_set('vector', [0.125, 0.6667, 0.125, 0.75, 0.125, 0.75, 0.125, 0.6667, 0.875, 0.5833, 0.875, 0.5, 0.875, 0.5, 0.875, 0.5833, 0.625, 0.5, 0.625, 0.25, 0.625, 0.25, 0.625, 0.5, 0.375, 0.08333, 0.625, 0.08333, 0.625, 0.1667, 0.375, 0.1667, 0.0, 0.0, 0.625, 0.5, 0.625, 0.75, 0.0, 0.0, 0.0, 0.0, 0.0, 0.0, 0.625, 0.75, 0.625, 1.0, 0.0, 0.0, 0.0, 0.0, 0.0, 0.0, 0.0, 0.0, 0.125, 0.5, 0.125, 0.5833, 0.125, 0.5833, 0.125, 0.5, 0.625, 0.08333, 0.375, 0.08333, 0.375, 0.08333, 0.625, 0.08333, 0.375, 0.1667, 0.625, 0.1667, 0.625, 0.1667, 0.375, 0.1667, 0.875, 0.75, 0.875, 0.6667, 0.875, 0.6667, 0.875, 0.75, 0.625, 0.25, 0.375, 0.25, 0.375, 0.25, 0.625, 0.25, 0.125, 0.5, 0.125, 0.5833, 0.125, 0.5833, 0.125, 0.5, 0.375, 1.0, 0.625, 1.0, 0.625, 1.0, 0.375, 1.0, 0.625, 0.08333, 0.375, 0.08333, 0.375, 0.08333, 0.625, 0.08333, 0.375, 0.1667, 0.625, 0.1667, 0.625, 0.25, 0.375, 0.25, 0.375, 0.0, 0.625, 0.0, 0.625, 0.08333, 0.375, 0.08333, 0.875, 0.5833, 0.875, 0.5, 0.875, 0.5, 0.875, 0.5833, 0.125, 0.6667, 0.125, 0.75, 0.125, 0.75, 0.125, 0.6667, 0.375, 0.1667, 0.625, 0.1667, 0.625, 0.1667, 0.375, 0.1667, 0.875, 0.75, 0.875, 0.6667, 0.875, 0.6667, 0.875, 0.75, 0.625, 0.25, 0.375, 0.25, 0.375, 0.25, 0.625, 0.25, 0.375, 1.0, 0.625, 1.0, 0.625, 1.0, 0.375, 1.0, 0.0, 0.0, 0.625, 0.25, 0.625, 0.5, 0.0, 0.0, 0.625, 1.0, 0.625, 0.75, 0.625, 0.75, 0.625, 1.0, 0.625, 0.75, 0.625, 0.5, 0.625, 0.5, 0.625, 0.75, 0.625, 1.0, 0.625, 0.75, 0.625, 0.75, 0.625, 1.0, 0.0, 0.0, 0.0, 0.0, 0.0, 0.0, 0.0, 0.0, 0.625, 1.0, 0.625, 0.75, 0.625, 0.5, 0.625, 0.25, 0.625, 0.75, 0.625, 0.5, 0.625, 0.5, 0.625, 0.75, 0.625, 0.5, 0.625, 0.25, 0.625, 0.25, 0.625, 0.5, 0.0, 0.0, 0.0, 0.0, 0.0, 0.0, 0.0, 0.0])
me_cube.update()

# ---- objects
ob_mesh = bpy.data.objects.new('mesh', me_mesh)
ob_mesh_001 = bpy.data.objects.new('mesh.001', me_mesh_001)
ob_cube = bpy.data.objects.new('Cube', me_cube)

# ---- transforms, parenting, visibility, modifiers, constraints
ob_mesh.location = (0.0, 0.0, 0.0)
ob_mesh.lock_rotations_4d = False
ob_mesh.empty_display_type = 'ARROWS'
ob_mesh.lineart.crease_threshold = 0.0
ob_mesh_001.location = (0.0, 0.0, 0.0)
ob_mesh_001.lock_rotations_4d = False
ob_mesh_001.empty_display_type = 'ARROWS'
ob_mesh_001.lineart.crease_threshold = 0.0
ob_cube.location = (-3.044, 10.19, -4.0)

# ---- collection membership
col_collection.objects.link(ob_mesh)
col_collection.objects.link(ob_mesh_001)
col_collection.objects.link(ob_cube)

# ---- scene / render settings (as saved in the file)
scene.frame_start = 1; scene.frame_end = 250; scene.frame_set(1)
scene.render.engine = 'BLENDER_EEVEE_NEXT'
bpy.context.view_layer.update()

# ---- added for rendering (the .blend has no active camera and no usable light): camera, sun
cam_auto = bpy.data.cameras.new('AutoCamera')
cam_auto.lens = 50.0
cam_auto.sensor_width = 36.0
cam_auto.clip_end = 1196.48
ob_auto_camera = bpy.data.objects.new('AutoCamera', cam_auto)
scene.collection.objects.link(ob_auto_camera)
ob_auto_camera.location = (68.1758, -75.3109, 28.4311)
ob_auto_camera.rotation_euler = (1.09748, -7.21219e-08, 0.694738)
scene.camera = ob_auto_camera
light_auto_sun = bpy.data.lights.new('AutoSun', 'SUN')
light_auto_sun.energy = 3.0
light_auto_sun.angle = 0.0523599
ob_auto_sun = bpy.data.objects.new('AutoSun', light_auto_sun)
scene.collection.objects.link(ob_auto_sun)
ob_auto_sun.rotation_euler = (0.872665, 0.174533, 0.523599)
bpy.context.view_layer.update()
